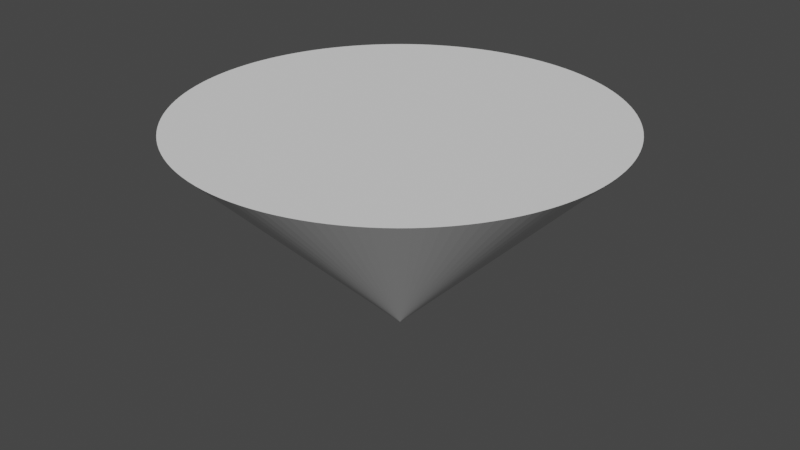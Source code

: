 # Source: cone.blend  (saved by Blender 2.93.20; exported with 4.5.12 LTS)
import bpy
from mathutils import Matrix  # noqa: F401  (used for matrix-valued properties, if any)

bpy.ops.wm.read_factory_settings(use_empty=True)
scene = bpy.context.scene
scene.name = 'Scene'

# ---- collections
col_collection = bpy.data.collections.new('Collection'); scene.collection.children.link(col_collection)

# ---- world
world_world = bpy.data.worlds.new('World'); scene.world = world_world
world_world.use_nodes = True; world_world.node_tree.nodes.clear()
_N = world_world.node_tree.nodes; _L = world_world.node_tree.links
n0 = _N.new('ShaderNodeOutputWorld'); n0.name = 'World Output'; n0.location = (300, 300)
n1 = _N.new('ShaderNodeBackground'); n1.name = 'Background'; n1.location = (10, 300)
n1.inputs[0].default_value = (0.05088, 0.05088, 0.05088, 1.0)
_L.new(n1.outputs[0], n0.inputs[0])
n0.is_active_output = True
world_world.color = (0.05088, 0.05088, 0.05088)
world_world.use_sun_shadow = False
world_world.sun_shadow_jitter_overblur = 0.0

# ---- meshes
me_cone_002 = bpy.data.meshes.new('Cone.002')
me_cone_002.from_pydata([(0.0, 1.0, -0.5), (0.04907, 0.9988, -0.5), (0.09802, 0.9952, -0.5), (0.1467, 0.9892, -0.5), (0.1951, 0.9808, -0.5), (0.243, 0.97, -0.5), (0.2903, 0.9569, -0.5), (0.3369, 0.9415, -0.5), (0.3827, 0.9239, -0.5), (0.4276, 0.904, -0.5), (0.4714, 0.8819, -0.5), (0.5141, 0.8577, -0.5), (0.5556, 0.8315, -0.5), (0.5957, 0.8032, -0.5), (0.6344, 0.773, -0.5), (0.6716, 0.741, -0.5), (0.7071, 0.7071, -0.5), (0.741, 0.6716, -0.5), (0.773, 0.6344, -0.5), (0.8032, 0.5957, -0.5), (0.8315, 0.5556, -0.5), (0.8577, 0.5141, -0.5), (0.8819, 0.4714, -0.5), (0.904, 0.4276, -0.5), (0.9239, 0.3827, -0.5), (0.9415, 0.3369, -0.5), (0.9569, 0.2903, -0.5), (0.97, 0.243, -0.5), (0.9808, 0.1951, -0.5), (0.9892, 0.1467, -0.5), (0.9952, 0.09802, -0.5), (0.9988, 0.04907, -0.5), (1.0, -4.371e-08, -0.5), (0.9988, -0.04907, -0.5), (0.9952, -0.09802, -0.5), (0.9892, -0.1467, -0.5), (0.9808, -0.1951, -0.5), (0.97, -0.243, -0.5), (0.9569, -0.2903, -0.5), (0.9415, -0.3369, -0.5), (0.9239, -0.3827, -0.5), (0.904, -0.4276, -0.5), (0.8819, -0.4714, -0.5), (0.8577, -0.5141, -0.5), (0.8315, -0.5556, -0.5), (0.8032, -0.5957, -0.5), (0.773, -0.6344, -0.5), (0.741, -0.6716, -0.5), (0.7071, -0.7071, -0.5), (0.6716, -0.741, -0.5), (0.6344, -0.773, -0.5), (0.5957, -0.8032, -0.5), (0.5556, -0.8315, -0.5), (0.5141, -0.8577, -0.5), (0.4714, -0.8819, -0.5), (0.4276, -0.904, -0.5), (0.3827, -0.9239, -0.5), (0.3369, -0.9415, -0.5), (0.2903, -0.9569, -0.5), (0.243, -0.97, -0.5), (0.1951, -0.9808, -0.5), (0.1467, -0.9892, -0.5), (0.09802, -0.9952, -0.5), (0.04907, -0.9988, -0.5), (-8.742e-08, -1.0, -0.5), (-0.04907, -0.9988, -0.5), (-0.09802, -0.9952, -0.5), (-0.1467, -0.9892, -0.5), (-0.1951, -0.9808, -0.5), (-0.243, -0.97, -0.5), (-0.2903, -0.9569, -0.5), (-0.3369, -0.9415, -0.5), (-0.3827, -0.9239, -0.5), (-0.4276, -0.904, -0.5), (-0.4714, -0.8819, -0.5), (-0.5141, -0.8577, -0.5), (-0.5556, -0.8315, -0.5), (-0.5957, -0.8032, -0.5), (-0.6344, -0.773, -0.5), (-0.6716, -0.741, -0.5), (-0.7071, -0.7071, -0.5), (-0.741, -0.6716, -0.5), (-0.773, -0.6344, -0.5), (-0.8032, -0.5957, -0.5), (-0.8315, -0.5556, -0.5), (-0.8577, -0.5141, -0.5), (-0.8819, -0.4714, -0.5), (-0.904, -0.4276, -0.5), (-0.9239, -0.3827, -0.5), (-0.9415, -0.3369, -0.5), (-0.9569, -0.2903, -0.5), (-0.97, -0.243, -0.5), (-0.9808, -0.1951, -0.5), (-0.9892, -0.1467, -0.5), (-0.9952, -0.09802, -0.5), (-0.9988, -0.04907, -0.5), (-1.0, 1.192e-08, -0.5), (-0.9988, 0.04907, -0.5), (-0.9952, 0.09802, -0.5), (-0.9892, 0.1467, -0.5), (-0.9808, 0.1951, -0.5), (-0.97, 0.243, -0.5), (-0.9569, 0.2903, -0.5), (-0.9415, 0.3369, -0.5), (-0.9239, 0.3827, -0.5), (-0.904, 0.4276, -0.5), (-0.8819, 0.4714, -0.5), (-0.8577, 0.5141, -0.5), (-0.8315, 0.5556, -0.5), (-0.8032, 0.5957, -0.5), (-0.773, 0.6344, -0.5), (-0.741, 0.6716, -0.5), (-0.7071, 0.7071, -0.5), (-0.6716, 0.741, -0.5), (-0.6344, 0.773, -0.5), (-0.5957, 0.8032, -0.5), (-0.5556, 0.8315, -0.5), (-0.5141, 0.8577, -0.5), (-0.4714, 0.8819, -0.5), (-0.4276, 0.904, -0.5), (-0.3827, 0.9239, -0.5), (-0.3369, 0.9415, -0.5), (-0.2903, 0.9569, -0.5), (-0.243, 0.97, -0.5), (-0.1951, 0.9808, -0.5), (-0.1467, 0.9892, -0.5), (-0.09802, 0.9952, -0.5), (-0.04907, 0.9988, -0.5), (0.0, 0.0, 0.5)], [], [(0, 128, 1), (1, 128, 2), (2, 128, 3), (3, 128, 4), (4, 128, 5), (5, 128, 6), (6, 128, 7), (7, 128, 8), (8, 128, 9), (9, 128, 10), (10, 128, 11), (11, 128, 12), (12, 128, 13), (13, 128, 14), (14, 128, 15), (15, 128, 16), (16, 128, 17), (17, 128, 18), (18, 128, 19), (19, 128, 20), (20, 128, 21), (21, 128, 22), (22, 128, 23), (23, 128, 24), (24, 128, 25), (25, 128, 26), (26, 128, 27), (27, 128, 28), (28, 128, 29), (29, 128, 30), (30, 128, 31), (31, 128, 32), (32, 128, 33), (33, 128, 34), (34, 128, 35), (35, 128, 36), (36, 128, 37), (37, 128, 38), (38, 128, 39), (39, 128, 40), (40, 128, 41), (41, 128, 42), (42, 128, 43), (43, 128, 44), (44, 128, 45), (45, 128, 46), (46, 128, 47), (47, 128, 48), (48, 128, 49), (49, 128, 50), (50, 128, 51), (51, 128, 52), (52, 128, 53), (53, 128, 54), (54, 128, 55), (55, 128, 56), (56, 128, 57), (57, 128, 58), (58, 128, 59), (59, 128, 60), (60, 128, 61), (61, 128, 62), (62, 128, 63), (63, 128, 64), (64, 128, 65), (65, 128, 66), (66, 128, 67), (67, 128, 68), (68, 128, 69), (69, 128, 70), (70, 128, 71), (71, 128, 72), (72, 128, 73), (73, 128, 74), (74, 128, 75), (75, 128, 76), (76, 128, 77), (77, 128, 78), (78, 128, 79), (79, 128, 80), (80, 128, 81), (81, 128, 82), (82, 128, 83), (83, 128, 84), (84, 128, 85), (85, 128, 86), (86, 128, 87), (87, 128, 88), (88, 128, 89), (89, 128, 90), (90, 128, 91), (91, 128, 92), (92, 128, 93), (93, 128, 94), (94, 128, 95), (95, 128, 96), (96, 128, 97), (97, 128, 98), (98, 128, 99), (99, 128, 100), (100, 128, 101), (101, 128, 102), (102, 128, 103), (103, 128, 104), (104, 128, 105), (105, 128, 106), (106, 128, 107), (107, 128, 108), (108, 128, 109), (109, 128, 110), (110, 128, 111), (111, 128, 112), (112, 128, 113), (113, 128, 114), (114, 128, 115), (115, 128, 116), (116, 128, 117), (117, 128, 118), (118, 128, 119), (119, 128, 120), (120, 128, 121), (121, 128, 122), (122, 128, 123), (123, 128, 124), (124, 128, 125), (125, 128, 126), (0, 1, 2, 3, 4, 5, 6, 7, 8, 9, 10, 11, 12, 13, 14, 15, 16, 17, 18, 19, 20, 21, 22, 23, 24, 25, 26, 27, 28, 29, 30, 31, 32, 33, 34, 35, 36, 37, 38, 39, 40, 41, 42, 43, 44, 45, 46, 47, 48, 49, 50, 51, 52, 53, 54, 55, 56, 57, 58, 59, 60, 61, 62, 63, 64, 65, 66, 67, 68, 69, 70, 71, 72, 73, 74, 75, 76, 77, 78, 79, 80, 81, 82, 83, 84, 85, 86, 87, 88, 89, 90, 91, 92, 93, 94, 95, 96, 97, 98, 99, 100, 101, 102, 103, 104, 105, 106, 107, 108, 109, 110, 111, 112, 113, 114, 115, 116, 117, 118, 119, 120, 121, 122, 123, 124, 125, 126, 127), (126, 128, 127), (127, 128, 0)])
_uv = me_cone_002.uv_layers.new(name='UVMap')
_uv.uv.foreach_set('vector', [0.25, 0.49, 0.25, 0.25, 0.2618, 0.4897, 0.2618, 0.4897, 0.25, 0.25, 0.2735, 0.4888, 0.2735, 0.4888, 0.25, 0.25, 0.2852, 0.4874, 0.2852, 0.4874, 0.25, 0.25, 0.2968, 0.4854, 0.2968, 0.4854, 0.25, 0.25, 0.3083, 0.4828, 0.3083, 0.4828, 0.25, 0.25, 0.3197, 0.4797, 0.3197, 0.4797, 0.25, 0.25, 0.3309, 0.476, 0.3309, 0.476, 0.25, 0.25, 0.3418, 0.4717, 0.3418, 0.4717, 0.25, 0.25, 0.3526, 0.467, 0.3526, 0.467, 0.25, 0.25, 0.3631, 0.4617, 0.3631, 0.4617, 0.25, 0.25, 0.3734, 0.4559, 0.3734, 0.4559, 0.25, 0.25, 0.3833, 0.4496, 0.3833, 0.4496, 0.25, 0.25, 0.393, 0.4428, 0.393, 0.4428, 0.25, 0.25, 0.4023, 0.4355, 0.4023, 0.4355, 0.25, 0.25, 0.4112, 0.4278, 0.4112, 0.4278, 0.25, 0.25, 0.4197, 0.4197, 0.4197, 0.4197, 0.25, 0.25, 0.4278, 0.4112, 0.4278, 0.4112, 0.25, 0.25, 0.4355, 0.4023, 0.4355, 0.4023, 0.25, 0.25, 0.4428, 0.393, 0.4428, 0.393, 0.25, 0.25, 0.4496, 0.3833, 0.4496, 0.3833, 0.25, 0.25, 0.4559, 0.3734, 0.4559, 0.3734, 0.25, 0.25, 0.4617, 0.3631, 0.4617, 0.3631, 0.25, 0.25, 0.467, 0.3526, 0.467, 0.3526, 0.25, 0.25, 0.4717, 0.3418, 0.4717, 0.3418, 0.25, 0.25, 0.476, 0.3309, 0.476, 0.3309, 0.25, 0.25, 0.4797, 0.3197, 0.4797, 0.3197, 0.25, 0.25, 0.4828, 0.3083, 0.4828, 0.3083, 0.25, 0.25, 0.4854, 0.2968, 0.4854, 0.2968, 0.25, 0.25, 0.4874, 0.2852, 0.4874, 0.2852, 0.25, 0.25, 0.4888, 0.2735, 0.4888, 0.2735, 0.25, 0.25, 0.4897, 0.2618, 0.4897, 0.2618, 0.25, 0.25, 0.49, 0.25, 0.49, 0.25, 0.25, 0.25, 0.4897, 0.2382, 0.4897, 0.2382, 0.25, 0.25, 0.4888, 0.2265, 0.4888, 0.2265, 0.25, 0.25, 0.4874, 0.2148, 0.4874, 0.2148, 0.25, 0.25, 0.4854, 0.2032, 0.4854, 0.2032, 0.25, 0.25, 0.4828, 0.1917, 0.4828, 0.1917, 0.25, 0.25, 0.4797, 0.1803, 0.4797, 0.1803, 0.25, 0.25, 0.476, 0.1691, 0.476, 0.1691, 0.25, 0.25, 0.4717, 0.1582, 0.4717, 0.1582, 0.25, 0.25, 0.467, 0.1474, 0.467, 0.1474, 0.25, 0.25, 0.4617, 0.1369, 0.4617, 0.1369, 0.25, 0.25, 0.4559, 0.1266, 0.4559, 0.1266, 0.25, 0.25, 0.4496, 0.1167, 0.4496, 0.1167, 0.25, 0.25, 0.4428, 0.107, 0.4428, 0.107, 0.25, 0.25, 0.4355, 0.09775, 0.4355, 0.09775, 0.25, 0.25, 0.4278, 0.08883, 0.4278, 0.08883, 0.25, 0.25, 0.4197, 0.08029, 0.4197, 0.08029, 0.25, 0.25, 0.4112, 0.07217, 0.4112, 0.07217, 0.25, 0.25, 0.4023, 0.06448, 0.4023, 0.06448, 0.25, 0.25, 0.393, 0.05723, 0.393, 0.05723, 0.25, 0.25, 0.3833, 0.05045, 0.3833, 0.05045, 0.25, 0.25, 0.3734, 0.04415, 0.3734, 0.04415, 0.25, 0.25, 0.3631, 0.03834, 0.3631, 0.03834, 0.25, 0.25, 0.3526, 0.03304, 0.3526, 0.03304, 0.25, 0.25, 0.3418, 0.02827, 0.3418, 0.02827, 0.25, 0.25, 0.3309, 0.02403, 0.3309, 0.02403, 0.25, 0.25, 0.3197, 0.02033, 0.3197, 0.02033, 0.25, 0.25, 0.3083, 0.01719, 0.3083, 0.01719, 0.25, 0.25, 0.2968, 0.01461, 0.2968, 0.01461, 0.25, 0.25, 0.2852, 0.0126, 0.2852, 0.0126, 0.25, 0.25, 0.2735, 0.01116, 0.2735, 0.01116, 0.25, 0.25, 0.2618, 0.01029, 0.2618, 0.01029, 0.25, 0.25, 0.25, 0.01, 0.25, 0.01, 0.25, 0.25, 0.2382, 0.01029, 0.2382, 0.01029, 0.25, 0.25, 0.2265, 0.01116, 0.2265, 0.01116, 0.25, 0.25, 0.2148, 0.0126, 0.2148, 0.0126, 0.25, 0.25, 0.2032, 0.01461, 0.2032, 0.01461, 0.25, 0.25, 0.1917, 0.01719, 0.1917, 0.01719, 0.25, 0.25, 0.1803, 0.02033, 0.1803, 0.02033, 0.25, 0.25, 0.1691, 0.02403, 0.1691, 0.02403, 0.25, 0.25, 0.1582, 0.02827, 0.1582, 0.02827, 0.25, 0.25, 0.1474, 0.03304, 0.1474, 0.03304, 0.25, 0.25, 0.1369, 0.03834, 0.1369, 0.03834, 0.25, 0.25, 0.1266, 0.04415, 0.1266, 0.04415, 0.25, 0.25, 0.1167, 0.05045, 0.1167, 0.05045, 0.25, 0.25, 0.107, 0.05723, 0.107, 0.05723, 0.25, 0.25, 0.09775, 0.06448, 0.09775, 0.06448, 0.25, 0.25, 0.08883, 0.07217, 0.08883, 0.07217, 0.25, 0.25, 0.08029, 0.08029, 0.08029, 0.08029, 0.25, 0.25, 0.07217, 0.08883, 0.07217, 0.08883, 0.25, 0.25, 0.06448, 0.09775, 0.06448, 0.09775, 0.25, 0.25, 0.05723, 0.107, 0.05723, 0.107, 0.25, 0.25, 0.05045, 0.1167, 0.05045, 0.1167, 0.25, 0.25, 0.04415, 0.1266, 0.04415, 0.1266, 0.25, 0.25, 0.03834, 0.1369, 0.03834, 0.1369, 0.25, 0.25, 0.03304, 0.1474, 0.03304, 0.1474, 0.25, 0.25, 0.02827, 0.1582, 0.02827, 0.1582, 0.25, 0.25, 0.02403, 0.1691, 0.02403, 0.1691, 0.25, 0.25, 0.02033, 0.1803, 0.02033, 0.1803, 0.25, 0.25, 0.01719, 0.1917, 0.01719, 0.1917, 0.25, 0.25, 0.01461, 0.2032, 0.01461, 0.2032, 0.25, 0.25, 0.0126, 0.2148, 0.0126, 0.2148, 0.25, 0.25, 0.01116, 0.2265, 0.01116, 0.2265, 0.25, 0.25, 0.01029, 0.2382, 0.01029, 0.2382, 0.25, 0.25, 0.01, 0.25, 0.01, 0.25, 0.25, 0.25, 0.01029, 0.2618, 0.01029, 0.2618, 0.25, 0.25, 0.01116, 0.2735, 0.01116, 0.2735, 0.25, 0.25, 0.0126, 0.2852, 0.0126, 0.2852, 0.25, 0.25, 0.01461, 0.2968, 0.01461, 0.2968, 0.25, 0.25, 0.01719, 0.3083, 0.01719, 0.3083, 0.25, 0.25, 0.02033, 0.3197, 0.02033, 0.3197, 0.25, 0.25, 0.02403, 0.3309, 0.02403, 0.3309, 0.25, 0.25, 0.02827, 0.3418, 0.02827, 0.3418, 0.25, 0.25, 0.03304, 0.3526, 0.03304, 0.3526, 0.25, 0.25, 0.03834, 0.3631, 0.03834, 0.3631, 0.25, 0.25, 0.04415, 0.3734, 0.04415, 0.3734, 0.25, 0.25, 0.05045, 0.3833, 0.05045, 0.3833, 0.25, 0.25, 0.05723, 0.393, 0.05723, 0.393, 0.25, 0.25, 0.06448, 0.4023, 0.06448, 0.4023, 0.25, 0.25, 0.07217, 0.4112, 0.07217, 0.4112, 0.25, 0.25, 0.08029, 0.4197, 0.08029, 0.4197, 0.25, 0.25, 0.08883, 0.4278, 0.08883, 0.4278, 0.25, 0.25, 0.09775, 0.4355, 0.09775, 0.4355, 0.25, 0.25, 0.107, 0.4428, 0.107, 0.4428, 0.25, 0.25, 0.1167, 0.4496, 0.1167, 0.4496, 0.25, 0.25, 0.1266, 0.4559, 0.1266, 0.4559, 0.25, 0.25, 0.1369, 0.4617, 0.1369, 0.4617, 0.25, 0.25, 0.1474, 0.467, 0.1474, 0.467, 0.25, 0.25, 0.1582, 0.4717, 0.1582, 0.4717, 0.25, 0.25, 0.1691, 0.476, 0.1691, 0.476, 0.25, 0.25, 0.1803, 0.4797, 0.1803, 0.4797, 0.25, 0.25, 0.1917, 0.4828, 0.1917, 0.4828, 0.25, 0.25, 0.2032, 0.4854, 0.2032, 0.4854, 0.25, 0.25, 0.2148, 0.4874, 0.2148, 0.4874, 0.25, 0.25, 0.2265, 0.4888, 0.75, 0.49, 0.7618, 0.4897, 0.7735, 0.4888, 0.7852, 0.4874, 0.7968, 0.4854, 0.8083, 0.4828, 0.8197, 0.4797, 0.8309, 0.476, 0.8418, 0.4717, 0.8526, 0.467, 0.8631, 0.4617, 0.8734, 0.4559, 0.8833, 0.4496, 0.893, 0.4428, 0.9023, 0.4355, 0.9112, 0.4278, 0.9197, 0.4197, 0.9278, 0.4112, 0.9355, 0.4023, 0.9428, 0.393, 0.9496, 0.3833, 0.9559, 0.3734, 0.9617, 0.3631, 0.967, 0.3526, 0.9717, 0.3418, 0.976, 0.3309, 0.9797, 0.3197, 0.9828, 0.3083, 0.9854, 0.2968, 0.9874, 0.2852, 0.9888, 0.2735, 0.9897, 0.2618, 0.99, 0.25, 0.9897, 0.2382, 0.9888, 0.2265, 0.9874, 0.2148, 0.9854, 0.2032, 0.9828, 0.1917, 0.9797, 0.1803, 0.976, 0.1691, 0.9717, 0.1582, 0.967, 0.1474, 0.9617, 0.1369, 0.9559, 0.1266, 0.9496, 0.1167, 0.9428, 0.107, 0.9355, 0.09775, 0.9278, 0.08883, 0.9197, 0.08029, 0.9112, 0.07217, 0.9023, 0.06448, 0.893, 0.05723, 0.8833, 0.05045, 0.8734, 0.04415, 0.8631, 0.03834, 0.8526, 0.03304, 0.8418, 0.02827, 0.8309, 0.02403, 0.8197, 0.02033, 0.8083, 0.01719, 0.7968, 0.01461, 0.7852, 0.0126, 0.7735, 0.01116, 0.7618, 0.01029, 0.75, 0.01, 0.7382, 0.01029, 0.7265, 0.01116, 0.7148, 0.0126, 0.7032, 0.01461, 0.6917, 0.01719, 0.6803, 0.02033, 0.6691, 0.02403, 0.6582, 0.02827, 0.6474, 0.03304, 0.6369, 0.03834, 0.6266, 0.04415, 0.6167, 0.05045, 0.607, 0.05723, 0.5977, 0.06448, 0.5888, 0.07217, 0.5803, 0.08029, 0.5722, 0.08883, 0.5645, 0.09775, 0.5572, 0.107, 0.5504, 0.1167, 0.5441, 0.1266, 0.5383, 0.1369, 0.533, 0.1474, 0.5283, 0.1582, 0.524, 0.1691, 0.5203, 0.1803, 0.5172, 0.1917, 0.5146, 0.2032, 0.5126, 0.2148, 0.5112, 0.2265, 0.5103, 0.2382, 0.51, 0.25, 0.5103, 0.2618, 0.5112, 0.2735, 0.5126, 0.2852, 0.5146, 0.2968, 0.5172, 0.3083, 0.5203, 0.3197, 0.524, 0.3309, 0.5283, 0.3418, 0.533, 0.3526, 0.5383, 0.3631, 0.5441, 0.3734, 0.5504, 0.3833, 0.5572, 0.393, 0.5645, 0.4023, 0.5722, 0.4112, 0.5803, 0.4197, 0.5888, 0.4278, 0.5977, 0.4355, 0.607, 0.4428, 0.6167, 0.4496, 0.6266, 0.4559, 0.6369, 0.4617, 0.6474, 0.467, 0.6582, 0.4717, 0.6691, 0.476, 0.6803, 0.4797, 0.6917, 0.4828, 0.7032, 0.4854, 0.7148, 0.4874, 0.7265, 0.4888, 0.7382, 0.4897, 0.2265, 0.4888, 0.25, 0.25, 0.2382, 0.4897, 0.2382, 0.4897, 0.25, 0.25, 0.25, 0.49])
me_cone_002.use_remesh_fix_poles = True
me_cone_002.use_remesh_preserve_attributes = False
me_cone_002.update()

# ---- objects
ob_cone = bpy.data.objects.new('Cone', me_cone_002)

# ---- transforms, parenting, visibility, modifiers, constraints
ob_cone.location = (0.0, 0.0, 0.0)
ob_cone.rotation_euler = (0.0, 3.142, 0.0)

# ---- collection membership
col_collection.objects.link(ob_cone)

# ---- scene / render settings (as saved in the file)
scene.frame_start = 1; scene.frame_end = 250; scene.frame_set(0)
scene.render.engine = 'BLENDER_EEVEE_NEXT'
scene.cycles.use_denoising = False
scene.cycles.samples = 128
scene.cycles.sampling_pattern = 'TABULATED_SOBOL'
scene.cycles.use_adaptive_sampling = False
scene.cycles.use_light_tree = False
scene.view_settings.view_transform = 'Filmic'
bpy.context.view_layer.update()

# ---- added for rendering (the .blend has no active camera and no usable light): camera, sun
cam_auto = bpy.data.cameras.new('AutoCamera')
cam_auto.lens = 50.0
cam_auto.sensor_width = 36.0
cam_auto.clip_end = 1000.0
ob_auto_camera = bpy.data.objects.new('AutoCamera', cam_auto)
scene.collection.objects.link(ob_auto_camera)
ob_auto_camera.location = (2.77567, -3.33081, 2.22054)
ob_auto_camera.rotation_euler = (1.09748, -7.21219e-08, 0.694738)
scene.camera = ob_auto_camera
light_auto_sun = bpy.data.lights.new('AutoSun', 'SUN')
light_auto_sun.energy = 3.0
light_auto_sun.angle = 0.0523599
ob_auto_sun = bpy.data.objects.new('AutoSun', light_auto_sun)
scene.collection.objects.link(ob_auto_sun)
ob_auto_sun.rotation_euler = (0.872665, 0.174533, 0.523599)
bpy.context.view_layer.update()
